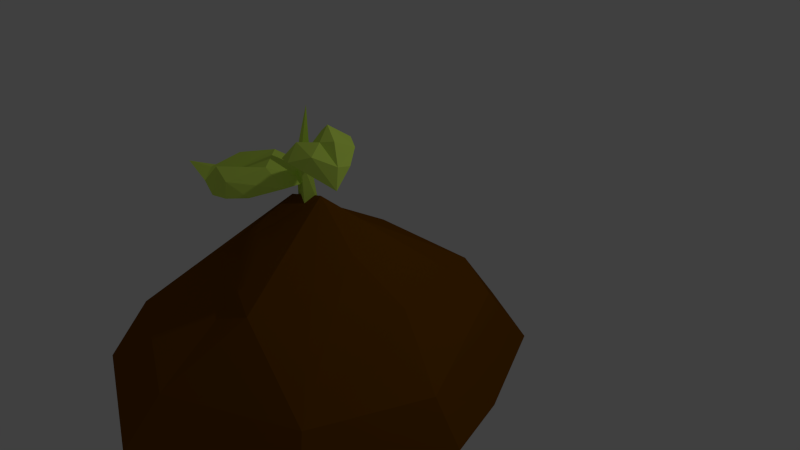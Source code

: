 # Source: oak_sapling.blend  (saved by Blender 2.72.0; exported with 4.5.12 LTS)
import bpy
from mathutils import Matrix  # noqa: F401  (used for matrix-valued properties, if any)

bpy.ops.wm.read_factory_settings(use_empty=True)
scene = bpy.context.scene
scene.name = 'Scene'

# ---- collections
col_collection_1 = bpy.data.collections.new('Collection 1'); scene.collection.children.link(col_collection_1)

# ---- materials (node trees are filled in below, after node groups)
mat_dirt = bpy.data.materials.new('dirt')
mat_dirt.alpha_threshold = 0.0
mat_dirt.use_transparent_shadow = False
mat_dirt.diffuse_color = (0.1902, 0.06663, 0.001259, 1.0)
mat_dirt.roughness = 0.5
mat_dirt.specular_intensity = 0.0
mat_sampling = bpy.data.materials.new('sampling')
mat_sampling.alpha_threshold = 0.0
mat_sampling.use_transparent_shadow = False
mat_sampling.diffuse_color = (0.7371, 1.0, 0.1322, 1.0)
mat_sampling.roughness = 0.5
mat_sampling.specular_intensity = 0.0

# ---- material node trees

# ---- world
world_world = bpy.data.worlds.new('World'); scene.world = world_world
world_world.color = (0.05088, 0.05088, 0.05088)
world_world.use_sun_shadow = False
world_world.sun_shadow_jitter_overblur = 0.0
world_world.cycles.sampling_method = 'MANUAL'
world_world.cycles.sample_map_resolution = 256

# ---- cameras
cam_camera = bpy.data.cameras.new('Camera')
cam_camera.clip_end = 100.0
cam_camera.lens = 35.0
cam_camera.sensor_width = 32.0
cam_camera.sensor_height = 18.0
cam_camera.ortho_scale = 7.314
cam_camera.dof.focus_distance = 0.0
cam_camera.dof.aperture_fstop = 128.0

# ---- lights
light_lamp = bpy.data.lights.new('Lamp', 'POINT')
light_lamp.transmission_factor = 0.0
light_lamp.cutoff_distance = 30.0
light_lamp.energy = 100.0
light_lamp.shadow_buffer_clip_start = 1.001
light_lamp.shadow_soft_size = 0.1
light_lamp.shadow_maximum_resolution = 0.006
light_lamp.use_absolute_resolution = True
light_lamp.cycles.use_multiple_importance_sampling = False

# ---- meshes
me_grid = bpy.data.meshes.new('Grid')
me_grid.from_pydata([(-0.6584, -0.3735, 0.8565), (-0.04892, -0.4689, 1.108), (0.6438, -0.4216, 0.8705), (-0.07462, -0.2054, 0.7643), (0.1883, -0.1112, 0.8033), (-0.7969, -0.3492, 0.4551), (-0.5728, -0.1291, 0.3485), (-0.3434, -0.07933, 0.5979), (0.03801, 0.2426, 0.3114), (0.9048, -0.3787, 0.4091), (-0.1214, 0.2162, 0.3526), (0.2917, 0.05276, 0.3431), (0.5563, -0.1617, 0.2722), (-1.173, -0.61, 0.1412), (0.5718, -0.3083, -0.2251), (-0.7223, -0.4261, -0.2657), (-0.1534, -0.1402, -0.1866), (0.3307, -0.2344, -0.2988), (-0.0169, -0.447, -0.4791), (-0.8195, -0.7075, 0.9973), (-0.1098, -0.7313, 1.275), (0.7819, -0.7251, 0.9914), (-0.6254, -0.8123, 0.7971), (-0.3031, -0.878, 0.8449), (0.2402, -0.8048, 0.9087), (0.6327, -0.8427, 0.9025), (-1.012, -0.6524, 0.4315), (-0.371, -0.6714, 0.4405), (-0.003826, -0.6068, 0.3149), (1.048, -0.584, 0.4073), (-0.6538, -0.7802, 0.2026), (0.5504, -0.775, 0.2649), (0.4472, -0.7896, -0.2372), (0.6352, -0.835, 0.04333), (0.9139, -0.624, 0.07206), (-0.8608, -0.6706, -0.3708), (-0.6288, -0.8058, -0.2713), (-0.194, -0.7903, -0.2536), (0.6353, -0.7597, -0.2357), (0.6908, -0.5751, -0.3594), (-0.376, -0.6666, -0.5023), (0.235, -0.6269, -0.604), (-0.4589, 0.3055, 0.3045), (-0.241, 0.3517, 0.2772), (-0.1867, 0.2357, 0.5321), (-0.2751, 0.2272, 0.5943), (-0.4227, 0.1928, 0.5783), (-0.7078, 0.2738, 0.5291), (-0.5773, 0.2396, 0.4043), (-0.5708, 0.2688, 0.4916), (-0.5418, 0.2213, 0.5466), (-0.3661, 0.3581, 0.575), (-0.461, 0.3488, 0.4005), (-0.4082, 0.2909, 0.4639), (-0.1673, 0.3697, 0.4485), (-0.2679, 0.3128, 0.589), (-0.2557, 0.4026, 0.3418), (-0.0446, 0.2889, 0.2935), (-0.07305, 0.2804, 0.4213), (-0.4187, 0.2761, 0.3633), (-0.2841, 0.3046, 0.3464), (-0.2505, 0.233, 0.5039), (-0.3052, 0.2277, 0.5423), (-0.3964, 0.2064, 0.5324), (-0.5725, 0.2564, 0.502), (-0.4918, 0.2354, 0.425), (-0.4878, 0.2534, 0.4789), (-0.4699, 0.224, 0.5128), (-0.3613, 0.3086, 0.5304), (-0.42, 0.3028, 0.4226), (-0.3874, 0.267, 0.4617), (-0.2386, 0.3157, 0.4523), (-0.3007, 0.2806, 0.539), (-0.2932, 0.3361, 0.3863), (-0.1549, 0.2641, 0.3558), (-0.1803, 0.2606, 0.4354), (-0.02014, 0.4495, 0.4203), (0.05534, 0.4962, 0.5028), (0.1538, 0.516, 0.5385), (0.2471, 0.5038, 0.5335), (0.223, 0.5745, 0.2746), (0.1399, 0.5381, 0.2579), (0.03754, 0.4834, 0.2636), (-0.06488, 0.4014, 0.3028), (0.09889, 0.5315, 0.3931), (0.1058, 0.5889, 0.3375), (0.1198, 0.5793, 0.4697), (0.2006, 0.6516, 0.3711), (0.2353, 0.5994, 0.4365), (0.3048, 0.6154, 0.4151), (0.3107, 0.5634, 0.3198), (0.2793, 0.5662, 0.5084), (0.3685, 0.529, 0.4492), (0.3671, 0.5143, 0.388), (0.3833, 0.4322, 0.4701), (0.05679, 0.4821, 0.4114), (0.1042, 0.5114, 0.4632), (0.1661, 0.5239, 0.4856), (0.2248, 0.5162, 0.4825), (0.2096, 0.5606, 0.3198), (0.1574, 0.5378, 0.3093), (0.09304, 0.5034, 0.3129), (0.02867, 0.4518, 0.3375), (0.1316, 0.5336, 0.3943), (0.136, 0.5697, 0.3594), (0.1447, 0.5636, 0.4424), (0.1955, 0.6091, 0.3805), (0.2173, 0.5763, 0.4216), (0.261, 0.5864, 0.4081), (0.2647, 0.5537, 0.3482), (0.245, 0.5554, 0.4668), (0.3011, 0.5321, 0.4296), (0.3002, 0.5228, 0.391), (0.3104, 0.4712, 0.4427), (-0.018, 0.6766, 0.3214), (-0.06859, 0.4371, 0.2882), (-0.06865, 0.1508, 0.2851), (-0.02689, 0.1463, 0.2908), (-0.09438, 0.4895, 0.3162), (-0.1143, 0.3713, 0.3256), (-0.1124, 0.1593, 0.3278), (-0.0608, 0.4059, 0.3359), (-0.02647, 0.1842, 0.3548), (0.02524, 0.1892, 0.314), (-0.03165, 0.5036, 0.3098), (-0.03288, 0.375, 0.3035)], [], [(0, 1, 3), (1, 4, 3), (0, 3, 7), (6, 7, 10), (7, 4, 8), (2, 12, 11), (8, 11, 14), (10, 16, 15), (10, 14, 17), (12, 9, 14), (16, 18, 15), (1, 2, 4), (6, 0, 7), (7, 3, 4), (4, 2, 8), (10, 7, 8), (8, 2, 11), (2, 9, 12), (5, 6, 13), (10, 8, 14), (14, 11, 12), (13, 6, 15), (6, 10, 15), (16, 10, 17), (5, 0, 6), (18, 16, 17), (19, 23, 20), (21, 24, 25), (21, 25, 29), (22, 27, 23), (32, 39, 38), (26, 30, 22), (27, 28, 24), (25, 28, 31), (27, 30, 28), (28, 33, 31), (31, 34, 29), (30, 35, 36), (28, 36, 37), (32, 38, 33), (33, 39, 34), (37, 40, 41), (37, 41, 32), (37, 35, 40), (22, 23, 19), (23, 24, 20), (20, 24, 21), (27, 24, 23), (24, 28, 25), (41, 39, 32), (30, 27, 22), (25, 31, 29), (26, 13, 30), (32, 33, 28), (33, 34, 31), (13, 35, 30), (30, 36, 28), (37, 32, 28), (38, 39, 33), (26, 22, 19), (36, 35, 37), (40, 35, 15), (1, 20, 21), (5, 26, 19), (34, 39, 14), (13, 26, 5), (29, 34, 9), (21, 29, 9), (14, 39, 41), (18, 41, 40), (0, 19, 20), (18, 40, 15), (2, 1, 21), (0, 5, 19), (15, 35, 13), (9, 34, 14), (18, 17, 41), (2, 21, 9), (17, 14, 41), (1, 0, 20), (56, 42, 52), (42, 48, 52), (46, 51, 50), (46, 55, 51), (52, 49, 53), (48, 49, 47), (56, 53, 54), (56, 54, 57), (55, 45, 44), (43, 42, 56), (58, 54, 55), (45, 55, 46), (49, 47, 50), (48, 49, 52), (51, 55, 54), (53, 51, 54), (52, 53, 56), (55, 44, 58), (58, 57, 54), (56, 57, 43), (53, 50, 51), (53, 49, 50), (73, 69, 59), (59, 69, 65), (63, 67, 68), (63, 68, 72), (69, 70, 66), (65, 66, 64), (73, 71, 70), (73, 74, 71), (72, 61, 62), (60, 73, 59), (75, 72, 71), (62, 63, 72), (66, 67, 64), (65, 69, 66), (68, 71, 72), (70, 71, 68), (69, 73, 70), (72, 75, 61), (75, 71, 74), (73, 60, 74), (70, 68, 67), (70, 67, 66), (43, 57, 74, 60), (58, 44, 61, 75), (47, 48, 65, 64), (46, 50, 67, 63), (50, 47, 64, 67), (48, 42, 59, 65), (57, 58, 75, 74), (45, 46, 63, 62), (44, 45, 62, 61), (42, 43, 60, 59), (91, 86, 78), (90, 89, 92), (81, 85, 87), (86, 83, 76), (85, 81, 82), (86, 84, 83), (84, 88, 87), (89, 90, 87), (88, 89, 87), (86, 88, 84), (91, 92, 88), (91, 79, 94), (79, 91, 78), (93, 90, 92), (76, 77, 86), (80, 81, 87), (83, 84, 85), (77, 78, 86), (83, 85, 82), (85, 84, 87), (86, 91, 88), (88, 92, 89), (87, 90, 80), (92, 91, 94), (93, 92, 94), (110, 97, 105), (109, 111, 108), (100, 106, 104), (105, 95, 102), (104, 101, 100), (105, 102, 103), (103, 106, 107), (108, 106, 109), (107, 106, 108), (105, 103, 107), (110, 107, 111), (110, 113, 98), (98, 97, 110), (112, 111, 109), (95, 105, 96), (99, 106, 100), (102, 104, 103), (96, 105, 97), (102, 101, 104), (104, 106, 103), (105, 107, 110), (107, 108, 111), (106, 99, 109), (111, 113, 110), (112, 113, 111), (82, 101, 102, 83), (90, 109, 99, 80), (94, 113, 112, 93), (79, 98, 113, 94), (83, 102, 95, 76), (93, 112, 109, 90), (81, 100, 101, 82), (80, 99, 100, 81), (78, 97, 98, 79), (77, 96, 97, 78), (76, 95, 96, 77), (119, 120, 122), (121, 118, 119), (120, 116, 117, 123, 122), (121, 122, 123), (115, 125, 117), (119, 115, 116), (121, 119, 122), (116, 115, 117), (125, 121, 123), (125, 124, 121), (117, 125, 123), (125, 115, 124), (120, 119, 116), (118, 115, 119), (115, 118, 114), (121, 114, 118), (124, 114, 121), (124, 115, 114)])
me_grid.polygons.foreach_set('material_index', [0, 0, 0, 0, 0, 0, 0, 0, 0, 0, 0, 0, 0, 0, 0, 0, 0, 0, 0, 0, 0, 0, 0, 0, 0, 0, 0, 0, 0, 0, 0, 0, 0, 0, 0, 0, 0, 0, 0, 0, 0, 0, 0, 0, 0, 0, 0, 0, 0, 0, 0, 0, 0, 0, 0, 0, 0, 0, 0, 0, 0, 0, 0, 0, 0, 0, 0, 0, 0, 0, 0, 0, 0, 0, 0, 0, 0, 0, 0, 0, 1, 1, 1, 1, 1, 1, 1, 1, 1, 1, 1, 1, 1, 1, 1, 1, 1, 1, 1, 1, 1, 1, 1, 1, 1, 1, 1, 1, 1, 1, 1, 1, 1, 1, 1, 1, 1, 1, 1, 1, 1, 1, 1, 1, 1, 1, 1, 1, 1, 1, 1, 1, 1, 1, 1, 1, 1, 1, 1, 1, 1, 1, 1, 1, 1, 1, 1, 1, 1, 1, 1, 1, 1, 1, 1, 1, 1, 1, 1, 1, 1, 1, 1, 1, 1, 1, 1, 1, 1, 1, 1, 1, 1, 1, 1, 1, 1, 1, 1, 1, 1, 1, 1, 1, 1, 1, 1, 1, 1, 1, 1, 1, 1, 1, 1, 1, 1, 1, 1, 1, 1, 1, 1, 1, 1, 1, 1, 1, 1, 1, 1, 1, 1])
me_grid.materials.append(mat_dirt)
me_grid.materials.append(mat_sampling)
me_grid.use_remesh_preserve_volume = False
me_grid.use_remesh_preserve_attributes = False
me_grid.use_mirror_vertex_groups = False
me_grid.update()

# ---- objects
ob_dirt = bpy.data.objects.new('dirt', me_grid)
ob_lamp = bpy.data.objects.new('Lamp', light_lamp)
ob_camera = bpy.data.objects.new('Camera', cam_camera)

# ---- transforms, parenting, visibility, modifiers, constraints
ob_dirt.location = (0.0, 0.0, 0.5309)
ob_dirt.rotation_euler = (1.571, -0.0, 0.0)
ob_dirt.scale = (2.492, 2.492, 2.8)
ob_dirt.lineart.crease_threshold = 0.0
ob_lamp.location = (4.076, 1.005, 5.904)
ob_lamp.rotation_euler = (0.6503, 0.05522, 1.866)
ob_lamp.lock_rotations_4d = False
ob_lamp.empty_display_type = 'ARROWS'
ob_lamp.color = (0.0, 0.0, 0.0, 0.0)
ob_lamp.lineart.crease_threshold = 0.0
ob_camera.location = (7.481, -6.508, 5.344)
ob_camera.rotation_euler = (1.109, 0.01082, 0.8149)
ob_camera.lock_rotations_4d = False
ob_camera.empty_display_type = 'ARROWS'
ob_camera.color = (0.0, 0.0, 0.0, 0.0)
ob_camera.display_type = 'WIRE'
ob_camera.lineart.crease_threshold = 0.0

# ---- collection membership
col_collection_1.objects.link(ob_dirt)
col_collection_1.objects.link(ob_lamp)
col_collection_1.objects.link(ob_camera)

# ---- scene / render settings (as saved in the file)
scene.camera = ob_camera
scene.frame_start = 1; scene.frame_end = 250; scene.frame_set(1)
scene.render.engine = 'BLENDER_EEVEE_NEXT'
scene.render.resolution_percentage = 50
scene.render.dither_intensity = 0.0
scene.cycles.use_denoising = False
scene.cycles.samples = 10
scene.cycles.sampling_pattern = 'TABULATED_SOBOL'
scene.cycles.light_sampling_threshold = 0.0
scene.cycles.use_adaptive_sampling = False
scene.cycles.use_light_tree = False
scene.cycles.blur_glossy = 0.0
scene.cycles.pixel_filter_type = 'GAUSSIAN'
scene.cycles.sample_clamp_indirect = 0.0
scene.view_settings.view_transform = 'Standard'
bpy.context.view_layer.update()
